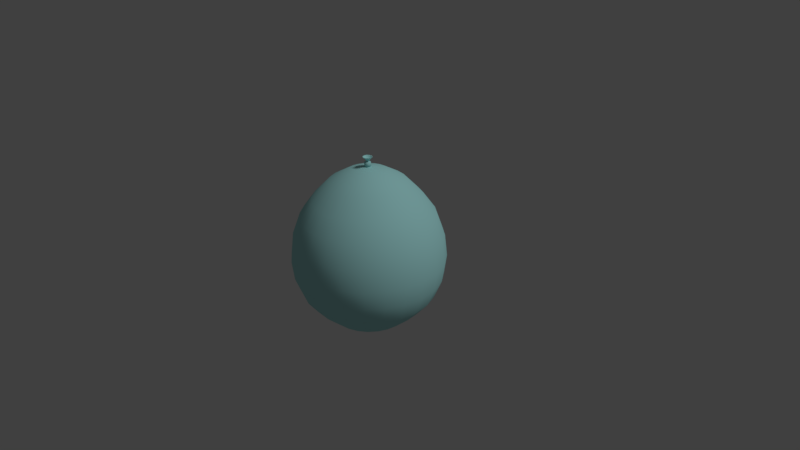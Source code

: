 # Source: waterBalloon1.blend  (saved by Blender 2.79.0; exported with 4.5.12 LTS)
import bpy
from mathutils import Matrix  # noqa: F401  (used for matrix-valued properties, if any)

bpy.ops.wm.read_factory_settings(use_empty=True)
scene = bpy.context.scene
scene.name = 'Scene'

# ---- collections
col_collection_1 = bpy.data.collections.new('Collection 1'); scene.collection.children.link(col_collection_1)

# ---- materials (node trees are filled in below, after node groups)
mat_rubber = bpy.data.materials.new('rubber')
mat_rubber.alpha_threshold = 0.0
mat_rubber.use_transparent_shadow = False
mat_rubber.diffuse_color = (0.4156, 0.8, 0.8, 1.0)
mat_rubber.roughness = 0.5

# ---- material node trees

# ---- world
world_world = bpy.data.worlds.new('World'); scene.world = world_world
world_world.color = (0.05088, 0.05088, 0.05088)
world_world.use_sun_shadow = False
world_world.sun_shadow_jitter_overblur = 0.0
world_world.cycles.sampling_method = 'MANUAL'

# ---- cameras
cam_camera = bpy.data.cameras.new('Camera')
cam_camera.clip_end = 100.0
cam_camera.lens = 35.0
cam_camera.sensor_width = 32.0
cam_camera.sensor_height = 18.0
cam_camera.ortho_scale = 7.314
cam_camera.dof.focus_distance = 0.0
cam_camera.dof.aperture_fstop = 128.0

# ---- lights
light_lamp = bpy.data.lights.new('Lamp', 'SUN')
light_lamp.transmission_factor = 0.0
light_lamp.cutoff_distance = 30.0
light_lamp.angle = 0.1993
light_lamp.energy = 1.0
light_lamp.shadow_buffer_clip_start = 1.001
light_lamp.shadow_soft_size = 0.1
light_lamp.shadow_cascade_max_distance = 1000.0

# ---- meshes
me_sphere = bpy.data.meshes.new('Sphere')
me_sphere.from_pydata([(0.25, 0.433, 1.016), (0.433, 0.75, 0.575), (0.5, 0.866, -4.371e-08), (0.433, 0.75, -0.5), (0.25, 0.433, -0.866), (0.0, 1.51e-07, -0.9875), (-1.308e-07, 7.55e-08, 1.225), (0.433, 0.25, 1.016), (0.75, 0.433, 0.575), (0.866, 0.5, -4.371e-08), (0.75, 0.433, -0.5), (0.433, 0.25, -0.866), (0.5, 1.245e-07, 1.016), (0.866, 1.096e-07, 0.575), (1.0, 1.394e-07, -4.371e-08), (0.866, 1.394e-07, -0.5), (0.5, 1.692e-07, -0.866), (0.433, -0.25, 1.016), (0.75, -0.433, 0.575), (0.866, -0.5, -4.371e-08), (0.75, -0.433, -0.5), (0.433, -0.25, -0.866), (0.25, -0.433, 1.016), (0.433, -0.75, 0.575), (0.5, -0.866, -4.371e-08), (0.433, -0.75, -0.5), (0.25, -0.433, -0.866), (-6.06e-08, -0.5, 1.016), (-1.589e-08, -0.866, 0.575), (-4.57e-08, -1.0, -4.371e-08), (-4.57e-08, -0.866, -0.5), (1.391e-08, -0.5, -0.866), (-0.25, -0.433, 1.016), (-0.433, -0.75, 0.575), (-0.5, -0.866, -4.371e-08), (-0.433, -0.75, -0.5), (-0.25, -0.433, -0.866), (-0.433, -0.25, 1.016), (-0.75, -0.433, 0.575), (-0.866, -0.5, -4.371e-08), (-0.75, -0.433, -0.5), (-0.433, -0.25, -0.866), (-0.5, 2.437e-07, 1.016), (-0.866, 1.99e-07, 0.575), (-1.0, 2.288e-07, -4.371e-08), (-0.866, 1.99e-07, -0.5), (-0.5, 1.692e-07, -0.866), (-0.433, 0.25, 1.016), (-0.75, 0.433, 0.575), (-0.866, 0.5, -4.371e-08), (-0.75, 0.433, -0.5), (-0.433, 0.25, -0.866), (-0.25, 0.433, 1.016), (-0.433, 0.75, 0.575), (-0.5, 0.866, -4.371e-08), (-0.433, 0.75, -0.5), (-0.25, 0.433, -0.866), (8.841e-08, 0.5, 1.016), (4.371e-08, 0.866, 0.575), (7.351e-08, 1.0, -4.371e-08), (4.371e-08, 0.866, -0.5), (2.881e-08, 0.5, -0.866), (-0.03125, 0.05413, 1.343), (2.846e-08, 1.452e-07, 1.271), (-0.05413, 0.03125, 1.343), (-0.0625, 1.638e-07, 1.343), (-0.05413, -0.03125, 1.343), (-0.03125, -0.05413, 1.343), (4.986e-10, -0.0625, 1.343), (0.03125, -0.05413, 1.343), (0.05413, -0.03125, 1.343), (0.0625, 1.787e-07, 1.343), (0.05413, 0.03125, 1.343), (0.03125, 0.05413, 1.343), (-1.813e-08, 0.0625, 1.343), (-0.02813, 0.04871, 1.343), (2.522e-08, 1.475e-07, 1.271), (-0.04871, 0.02813, 1.343), (-0.05625, 1.643e-07, 1.343), (-0.04871, -0.02812, 1.343), (-0.02812, -0.04871, 1.343), (-4.762e-10, -0.05625, 1.343), (0.02812, -0.04871, 1.343), (0.04871, -0.02812, 1.343), (0.05625, 1.778e-07, 1.343), (0.04871, 0.02813, 1.343), (0.02812, 0.04871, 1.343), (-1.724e-08, 0.05625, 1.343), (0.0, 0.0, 1.2), (0.03618, -0.02629, 1.228), (-0.01382, -0.04253, 1.228), (-0.04472, 0.0, 1.228), (-0.01382, 0.04253, 1.228), (0.03618, 0.02629, 1.228), (0.01382, -0.04253, 1.272), (-0.03618, -0.02629, 1.272), (-0.03618, 0.02629, 1.272), (0.01382, 0.04253, 1.272), (0.04472, 0.0, 1.272), (0.0, 0.0, 1.3), (0.3543, 0.6137, 0.7955), (0.6137, 0.3543, 0.7955), (0.7086, 1.155e-07, 0.7955), (0.6137, -0.3543, 0.7955), (0.3543, -0.6137, 0.7955), (-4.044e-08, -0.7086, 0.7955), (-0.3543, -0.6137, 0.7955), (-0.6137, -0.3543, 0.7955), (-0.7086, 2.237e-07, 0.7955), (-0.6137, 0.3543, 0.7955), (-0.3543, 0.6137, 0.7955), (6.778e-08, 0.7086, 0.7955), (0.484, 0.8383, 0.2875), (0.8383, 0.484, 0.2875), (0.968, 1.231e-07, 0.2875), (0.8383, -0.484, 0.2875), (0.484, -0.8383, 0.2875), (-3.306e-08, -0.968, 0.2875), (-0.484, -0.8383, 0.2875), (-0.8383, -0.484, 0.2875), (-0.968, 2.158e-07, 0.2875), (-0.8383, 0.484, 0.2875), (-0.484, 0.8383, 0.2875), (5.97e-08, 0.968, 0.2875), (0.484, 0.8383, -0.25), (0.8383, 0.484, -0.25), (0.968, 1.385e-07, -0.25), (0.8383, -0.484, -0.25), (0.484, -0.8383, -0.25), (-4.703e-08, -0.968, -0.25), (-0.484, -0.8383, -0.25), (-0.8383, -0.484, -0.25), (-0.968, 2.158e-07, -0.25), (-0.8383, 0.484, -0.25), (-0.484, 0.8383, -0.25), (6.119e-08, 0.968, -0.25), (0.3543, 0.6137, -0.683), (0.6137, 0.3543, -0.683), (0.7086, 1.54e-07, -0.683), (0.6137, -0.3543, -0.683), (0.3543, -0.6137, -0.683), (-1.66e-08, -0.7086, -0.683), (-0.3543, -0.6137, -0.683), (-0.6137, -0.3543, -0.683), (-0.7086, 1.849e-07, -0.683), (-0.6137, 0.3543, -0.683), (-0.3543, 0.6137, -0.683), (3.751e-08, 0.7086, -0.683), (0.1394, 0.2415, -0.9455), (1.511e-08, 0.2788, -0.9455), (0.2415, 0.1394, -0.9455), (0.2788, 1.605e-07, -0.9455), (0.2415, -0.1394, -0.9455), (0.1394, -0.2415, -0.9455), (6.797e-09, -0.2788, -0.9455), (-0.1394, -0.2415, -0.9455), (-0.2415, -0.1394, -0.9455), (-0.2788, 1.605e-07, -0.9455), (-0.2415, 0.1394, -0.9455), (-0.1394, 0.2415, -0.9455), (0.2415, 0.1394, 1.146), (-1.638e-08, 0.2788, 1.146), (0.1394, 0.2415, 1.146), (0.2788, 9.709e-08, 1.146), (0.2415, -0.1394, 1.146), (0.1394, -0.2415, 1.146), (-9.948e-08, -0.2788, 1.146), (-0.1394, -0.2415, 1.146), (-0.2415, -0.1394, 1.146), (-0.2788, 1.636e-07, 1.146), (-0.2415, 0.1394, 1.146), (-0.1394, 0.2415, 1.146), (0.6122, 0.6122, -0.5), (0.7069, 0.7069, -4.47e-08), (0.6122, 0.6122, 0.575), (0.5009, 0.5009, 0.7955), (0.6843, 0.6843, 0.2875), (0.6843, 0.6843, -0.25), (0.5009, 0.5009, -0.683), (0.3535, 0.3535, -0.866), (0.1971, 0.1971, -0.9455), (0.3535, 0.3535, 1.016), (0.1971, 0.1971, 1.146), (0.2241, 0.8363, -0.5), (0.2587, 0.9657, -4.47e-08), (0.2241, 0.8363, 0.575), (0.1834, 0.6843, 0.7955), (0.2505, 0.9348, 0.2875), (0.2505, 0.9348, -0.25), (0.1834, 0.6843, -0.683), (0.1294, 0.4828, -0.866), (0.07215, 0.2693, -0.9455), (0.1294, 0.4828, 1.016), (0.07215, 0.2693, 1.146), (-0.2241, 0.8363, -0.5), (-0.2587, 0.9657, -4.47e-08), (-0.2241, 0.8363, 0.575), (-0.1834, 0.6843, 0.7955), (-0.2505, 0.9348, 0.2875), (-0.2505, 0.9348, -0.25), (-0.1834, 0.6843, -0.683), (-0.1294, 0.4828, -0.866), (-0.07215, 0.2693, -0.9455), (-0.1294, 0.4828, 1.016), (-0.07215, 0.2693, 1.146), (-0.6122, 0.6122, 0.575), (-0.6122, 0.6122, -0.5), (-0.7069, 0.7069, -4.47e-08), (-0.5009, 0.5009, 0.7955), (-0.6843, 0.6843, 0.2875), (-0.6843, 0.6843, -0.25), (-0.5009, 0.5009, -0.683), (-0.3535, 0.3535, -0.866), (-0.1971, 0.1971, -0.9455), (-0.3535, 0.3535, 1.016), (-0.1971, 0.1971, 1.146), (-0.8363, 0.2241, -0.5), (-0.9657, 0.2588, -4.47e-08), (-0.8363, 0.2241, 0.575), (-0.6843, 0.1834, 0.7955), (-0.9348, 0.2505, 0.2875), (-0.9348, 0.2505, -0.25), (-0.6843, 0.1834, -0.683), (-0.4828, 0.1294, -0.866), (-0.2693, 0.07215, -0.9455), (-0.4828, 0.1294, 1.016), (-0.2693, 0.07215, 1.146), (-0.8363, -0.2241, -0.5), (-0.9657, -0.2587, -4.47e-08), (-0.8363, -0.2241, 0.575), (-0.6843, -0.1834, 0.7955), (-0.9348, -0.2505, 0.2875), (-0.9348, -0.2505, -0.25), (-0.6843, -0.1834, -0.683), (-0.4828, -0.1294, -0.866), (-0.2693, -0.07215, -0.9455), (-0.4828, -0.1294, 1.016), (-0.2693, -0.07215, 1.146), (-0.6122, -0.6122, -0.5), (-0.7069, -0.7069, -4.47e-08), (-0.6122, -0.6122, 0.575), (-0.5009, -0.5009, 0.7955), (-0.6843, -0.6843, 0.2875), (-0.6843, -0.6843, -0.25), (-0.5009, -0.5009, -0.683), (-0.3535, -0.3535, -0.866), (-0.1971, -0.1971, -0.9455), (-0.3535, -0.3535, 1.016), (-0.1971, -0.1971, 1.146), (-0.2241, -0.8363, -0.5), (-0.2587, -0.9657, -4.47e-08), (-0.2241, -0.8363, 0.575), (-0.1834, -0.6843, 0.7955), (-0.2505, -0.9348, 0.2875), (-0.2505, -0.9348, -0.25), (-0.1834, -0.6843, -0.683), (-0.1294, -0.4828, -0.866), (-0.07215, -0.2693, -0.9455), (-0.1294, -0.4828, 1.016), (-0.07215, -0.2693, 1.146), (0.2241, -0.8363, -0.5), (0.2587, -0.9657, -4.47e-08), (0.2241, -0.8363, 0.575), (0.1834, -0.6843, 0.7955), (0.2505, -0.9348, 0.2875), (0.2505, -0.9348, -0.25), (0.1834, -0.6843, -0.683), (0.1294, -0.4828, -0.866), (0.07215, -0.2693, -0.9455), (0.1294, -0.4828, 1.016), (0.07215, -0.2693, 1.146), (0.7069, -0.7069, -4.47e-08), (0.6122, -0.6122, 0.575), (0.6122, -0.6122, -0.5), (0.5009, -0.5009, 0.7955), (0.6843, -0.6843, 0.2875), (0.6843, -0.6843, -0.25), (0.5009, -0.5009, -0.683), (0.3535, -0.3535, -0.866), (0.1971, -0.1971, -0.9455), (0.3535, -0.3535, 1.016), (0.1971, -0.1971, 1.146), (0.8363, -0.2241, -0.5), (0.9657, -0.2587, -4.47e-08), (0.8363, -0.2241, 0.575), (0.6843, -0.1834, 0.7955), (0.9348, -0.2505, 0.2875), (0.9348, -0.2505, -0.25), (0.6843, -0.1834, -0.683), (0.4828, -0.1294, -0.866), (0.2693, -0.07215, -0.9455), (0.4828, -0.1294, 1.016), (0.2693, -0.07215, 1.146), (0.8363, 0.2241, -0.5), (0.9657, 0.2588, -4.47e-08), (0.8363, 0.2241, 0.575), (0.6843, 0.1834, 0.7955), (0.9348, 0.2505, 0.2875), (0.9348, 0.2505, -0.25), (0.6843, 0.1834, -0.683), (0.4828, 0.1294, -0.866), (0.2693, 0.07215, -0.9455), (0.4828, 0.1294, 1.016), (0.2693, 0.07215, 1.146)], [], [(188, 184, 2, 124), (186, 192, 0, 100), (189, 183, 3, 136), (187, 185, 1, 112), (5, 191, 148), (178, 172, 10, 137), (176, 174, 8, 113), (149, 191, 5), (177, 173, 9, 125), (175, 181, 7, 101), (299, 293, 15, 138), (297, 295, 13, 114), (5, 202, 149), (298, 294, 14, 126), (296, 302, 12, 102), (288, 282, 20, 139), (286, 284, 18, 115), (159, 202, 5), (287, 283, 19, 127), (285, 291, 17, 103), (275, 272, 23, 116), (5, 213, 159), (276, 271, 24, 128), (274, 280, 22, 104), (277, 273, 25, 140), (158, 213, 5), (265, 261, 29, 129), (263, 269, 27, 105), (266, 260, 30, 141), (264, 262, 28, 117), (5, 224, 158), (254, 250, 34, 130), (252, 258, 32, 106), (255, 249, 35, 142), (253, 251, 33, 118), (157, 224, 5), (243, 239, 39, 131), (241, 247, 37, 107), (244, 238, 40, 143), (242, 240, 38, 119), (5, 235, 157), (232, 228, 44, 132), (230, 236, 42, 108), (233, 227, 45, 144), (231, 229, 43, 120), (221, 217, 49, 133), (219, 225, 47, 109), (222, 216, 50, 145), (220, 218, 48, 121), (156, 235, 5), (208, 214, 52, 110), (211, 206, 55, 146), (209, 205, 53, 122), (5, 246, 156), (210, 207, 54, 134), (200, 194, 60, 147), (198, 196, 58, 123), (155, 246, 5), (199, 195, 59, 135), (197, 203, 57, 111), (74, 63, 62), (62, 63, 64), (64, 63, 65), (65, 63, 66), (66, 63, 67), (67, 63, 68), (68, 63, 69), (69, 63, 70), (70, 63, 71), (71, 63, 72), (72, 63, 73), (73, 63, 74), (87, 76, 75), (75, 76, 77), (77, 76, 78), (78, 76, 79), (79, 76, 80), (80, 76, 81), (81, 76, 82), (82, 76, 83), (83, 76, 84), (84, 76, 85), (85, 76, 86), (86, 76, 87), (72, 85, 84, 71), (73, 86, 85, 72), (73, 74, 87, 86), (62, 75, 87, 74), (62, 64, 77, 75), (64, 65, 78, 77), (65, 66, 79, 78), (66, 67, 80, 79), (67, 68, 81, 80), (69, 82, 81, 68), (70, 83, 82, 69), (71, 84, 83, 70), (88, 89, 90), (89, 88, 93), (88, 90, 91), (88, 91, 92), (88, 92, 93), (89, 93, 98), (90, 89, 94), (91, 90, 95), (92, 91, 96), (93, 92, 97), (89, 98, 94), (90, 94, 95), (91, 95, 96), (92, 96, 97), (93, 97, 98), (94, 98, 99), (95, 94, 99), (96, 95, 99), (97, 96, 99), (98, 97, 99), (196, 197, 111, 58), (205, 208, 110, 53), (218, 219, 109, 48), (229, 230, 108, 43), (240, 241, 107, 38), (251, 252, 106, 33), (262, 263, 105, 28), (272, 274, 104, 23), (284, 285, 103, 18), (295, 296, 102, 13), (174, 175, 101, 8), (185, 186, 100, 1), (195, 198, 123, 59), (207, 209, 122, 54), (217, 220, 121, 49), (228, 231, 120, 44), (239, 242, 119, 39), (250, 253, 118, 34), (261, 264, 117, 29), (271, 275, 116, 24), (283, 286, 115, 19), (294, 297, 114, 14), (173, 176, 113, 9), (184, 187, 112, 2), (194, 199, 135, 60), (206, 210, 134, 55), (216, 221, 133, 50), (227, 232, 132, 45), (238, 243, 131, 40), (249, 254, 130, 35), (260, 265, 129, 30), (273, 276, 128, 25), (282, 287, 127, 20), (293, 298, 126, 15), (172, 177, 125, 10), (183, 188, 124, 3), (201, 200, 147, 61), (212, 211, 146, 56), (223, 222, 145, 51), (234, 233, 144, 46), (245, 244, 143, 41), (256, 255, 142, 36), (267, 266, 141, 31), (278, 277, 140, 26), (289, 288, 139, 21), (300, 299, 138, 16), (179, 178, 137, 11), (190, 189, 136, 4), (201, 61, 149, 202), (212, 56, 159, 213), (223, 51, 158, 224), (234, 235, 156, 41), (245, 246, 155, 36), (256, 257, 154, 31), (267, 268, 153, 26), (278, 279, 152, 21), (289, 21, 152, 290), (300, 16, 151, 301), (179, 11, 150, 180), (190, 4, 148, 191), (204, 203, 52, 171), (5, 257, 155), (215, 214, 47, 170), (154, 257, 5), (226, 225, 42, 169), (5, 268, 154), (237, 236, 37, 168), (153, 268, 5), (248, 247, 32, 167), (5, 279, 153), (259, 258, 27, 166), (152, 279, 5), (270, 269, 22, 165), (5, 290, 152), (281, 280, 17, 164), (151, 290, 5), (292, 291, 12, 163), (5, 301, 151), (303, 302, 7, 160), (150, 301, 5), (182, 181, 0, 162), (5, 180, 150), (193, 192, 57, 161), (148, 180, 5), (160, 7, 181, 182), (4, 179, 180, 148), (4, 136, 178, 179), (3, 124, 177, 172), (2, 112, 176, 173), (1, 100, 175, 174), (100, 0, 181, 175), (124, 2, 173, 177), (112, 1, 174, 176), (136, 3, 172, 178), (162, 0, 192, 193), (61, 190, 191, 149), (61, 147, 189, 190), (60, 135, 188, 183), (59, 123, 187, 184), (58, 111, 186, 185), (123, 58, 185, 187), (147, 60, 183, 189), (111, 57, 192, 186), (135, 59, 184, 188), (161, 57, 203, 204), (56, 201, 202, 159), (56, 146, 200, 201), (55, 134, 199, 194), (54, 122, 198, 195), (53, 110, 197, 196), (110, 52, 203, 197), (134, 54, 195, 199), (122, 53, 196, 198), (146, 55, 194, 200), (171, 52, 214, 215), (51, 212, 213, 158), (51, 145, 211, 212), (50, 133, 210, 206), (49, 121, 209, 207), (48, 109, 208, 205), (133, 49, 207, 210), (121, 48, 205, 209), (145, 50, 206, 211), (109, 47, 214, 208), (170, 47, 225, 226), (46, 223, 224, 157), (46, 144, 222, 223), (45, 132, 221, 216), (44, 120, 220, 217), (43, 108, 219, 218), (120, 43, 218, 220), (144, 45, 216, 222), (108, 42, 225, 219), (132, 44, 217, 221), (169, 42, 236, 237), (46, 157, 235, 234), (41, 143, 233, 234), (40, 131, 232, 227), (39, 119, 231, 228), (38, 107, 230, 229), (119, 38, 229, 231), (143, 40, 227, 233), (107, 37, 236, 230), (131, 39, 228, 232), (168, 37, 247, 248), (41, 156, 246, 245), (36, 142, 244, 245), (35, 130, 243, 238), (34, 118, 242, 239), (33, 106, 241, 240), (118, 33, 240, 242), (142, 35, 238, 244), (106, 32, 247, 241), (130, 34, 239, 243), (167, 32, 258, 259), (36, 155, 257, 256), (31, 141, 255, 256), (30, 129, 254, 249), (29, 117, 253, 250), (28, 105, 252, 251), (117, 28, 251, 253), (141, 30, 249, 255), (105, 27, 258, 252), (129, 29, 250, 254), (166, 27, 269, 270), (31, 154, 268, 267), (26, 140, 266, 267), (25, 128, 265, 260), (24, 116, 264, 261), (23, 104, 263, 262), (116, 23, 262, 264), (140, 25, 260, 266), (104, 22, 269, 263), (128, 24, 261, 265), (165, 22, 280, 281), (26, 153, 279, 278), (21, 139, 277, 278), (20, 127, 276, 273), (19, 115, 275, 271), (18, 103, 274, 272), (139, 20, 273, 277), (103, 17, 280, 274), (127, 19, 271, 276), (115, 18, 272, 275), (164, 17, 291, 292), (16, 289, 290, 151), (16, 138, 288, 289), (15, 126, 287, 282), (14, 114, 286, 283), (13, 102, 285, 284), (102, 12, 291, 285), (126, 14, 283, 287), (114, 13, 284, 286), (138, 15, 282, 288), (163, 12, 302, 303), (11, 300, 301, 150), (11, 137, 299, 300), (10, 125, 298, 293), (9, 113, 297, 294), (8, 101, 296, 295), (101, 7, 302, 296), (125, 9, 294, 298), (113, 8, 295, 297), (137, 10, 293, 299), (162, 6, 182), (162, 193, 6), (161, 6, 193), (161, 204, 6), (171, 6, 204), (171, 215, 6), (170, 6, 215), (170, 226, 6), (169, 6, 226), (169, 237, 6), (168, 6, 237), (168, 248, 6), (167, 6, 248), (167, 259, 6), (166, 6, 259), (166, 270, 6), (165, 6, 270), (165, 281, 6), (164, 6, 281), (164, 292, 6), (163, 6, 292), (163, 303, 6), (160, 6, 303), (160, 182, 6)])
me_sphere.polygons.foreach_set('use_smooth', [True] * 344)
_k = set([(62, 64), (62, 74), (64, 65), (65, 66), (66, 67), (67, 68), (68, 69), (69, 70), (70, 71), (71, 72), (72, 73), (73, 74), (75, 77), (75, 87), (77, 78), (78, 79), (79, 80), (80, 81), (81, 82), (82, 83), (83, 84), (84, 85), (85, 86), (86, 87)])
me_sphere.attributes.new('sharp_edge', 'BOOLEAN', 'EDGE').data.foreach_set('value', [ (min(e.vertices), max(e.vertices)) in _k for e in me_sphere.edges])
_uv = me_sphere.uv_layers.new(name='UVMap')
_uv.uv.foreach_set('vector', [0.0, 0.0, 1.0, 0.0, 1.0, 1.0, 0.0, 1.0, 0.0, 0.0, 1.0, 0.0, 1.0, 1.0, 0.0, 1.0, 0.0, 0.0, 1.0, 0.0, 1.0, 1.0, 0.0, 1.0, 0.0, 0.0, 1.0, 0.0, 1.0, 1.0, 0.0, 1.0, 0.0, 0.0, 1.0, 0.0, 1.0, 1.0, 0.0, 0.0, 1.0, 0.0, 1.0, 1.0, 0.0, 1.0, 0.0, 0.0, 1.0, 0.0, 1.0, 1.0, 0.0, 1.0, 0.0, 0.0, 1.0, 0.0, 1.0, 1.0, 0.0, 0.0, 1.0, 0.0, 1.0, 1.0, 0.0, 1.0, 0.0, 0.0, 1.0, 0.0, 1.0, 1.0, 0.0, 1.0, 0.0, 0.0, 1.0, 0.0, 1.0, 1.0, 0.0, 1.0, 0.0, 0.0, 1.0, 0.0, 1.0, 1.0, 0.0, 1.0, 0.0, 0.0, 1.0, 0.0, 1.0, 1.0, 0.0, 0.0, 1.0, 0.0, 1.0, 1.0, 0.0, 1.0, 0.0, 0.0, 1.0, 0.0, 1.0, 1.0, 0.0, 1.0, 0.0, 0.0, 1.0, 0.0, 1.0, 1.0, 0.0, 1.0, 0.0, 0.0, 1.0, 0.0, 1.0, 1.0, 0.0, 1.0, 0.0, 0.0, 1.0, 0.0, 1.0, 1.0, 0.0, 0.0, 1.0, 0.0, 1.0, 1.0, 0.0, 1.0, 0.0, 0.0, 1.0, 0.0, 1.0, 1.0, 0.0, 1.0, 0.0, 0.0, 1.0, 0.0, 1.0, 1.0, 0.0, 1.0, 0.0, 0.0, 1.0, 0.0, 1.0, 1.0, 0.0, 0.0, 1.0, 0.0, 1.0, 1.0, 0.0, 1.0, 0.0, 0.0, 1.0, 0.0, 1.0, 1.0, 0.0, 1.0, 0.0, 0.0, 1.0, 0.0, 1.0, 1.0, 0.0, 1.0, 0.0, 0.0, 1.0, 0.0, 1.0, 1.0, 0.0, 0.0, 1.0, 0.0, 1.0, 1.0, 0.0, 1.0, 0.0, 0.0, 1.0, 0.0, 1.0, 1.0, 0.0, 1.0, 0.0, 0.0, 1.0, 0.0, 1.0, 1.0, 0.0, 1.0, 0.0, 0.0, 1.0, 0.0, 1.0, 1.0, 0.0, 1.0, 0.0, 0.0, 1.0, 0.0, 1.0, 1.0, 0.0, 0.0, 1.0, 0.0, 1.0, 1.0, 0.0, 1.0, 0.0, 0.0, 1.0, 0.0, 1.0, 1.0, 0.0, 1.0, 0.0, 0.0, 1.0, 0.0, 1.0, 1.0, 0.0, 1.0, 0.0, 0.0, 1.0, 0.0, 1.0, 1.0, 0.0, 1.0, 0.0, 0.0, 1.0, 0.0, 1.0, 1.0, 0.0, 0.0, 1.0, 0.0, 1.0, 1.0, 0.0, 1.0, 0.0, 0.0, 1.0, 0.0, 1.0, 1.0, 0.0, 1.0, 0.0, 0.0, 1.0, 0.0, 1.0, 1.0, 0.0, 1.0, 0.0, 0.0, 1.0, 0.0, 1.0, 1.0, 0.0, 1.0, 0.0, 0.0, 1.0, 0.0, 1.0, 1.0, 0.0, 0.0, 1.0, 0.0, 1.0, 1.0, 0.0, 1.0, 0.0, 0.0, 1.0, 0.0, 1.0, 1.0, 0.0, 1.0, 0.0, 0.0, 1.0, 0.0, 1.0, 1.0, 0.0, 1.0, 0.0, 0.0, 1.0, 0.0, 1.0, 1.0, 0.0, 1.0, 0.0, 0.0, 1.0, 0.0, 1.0, 1.0, 0.0, 1.0, 0.0, 0.0, 1.0, 0.0, 1.0, 1.0, 0.0, 1.0, 0.0, 0.0, 1.0, 0.0, 1.0, 1.0, 0.0, 1.0, 0.0, 0.0, 1.0, 0.0, 1.0, 1.0, 0.0, 1.0, 0.0, 0.0, 1.0, 0.0, 1.0, 1.0, 0.0, 0.0, 1.0, 0.0, 1.0, 1.0, 0.0, 1.0, 0.0, 0.0, 1.0, 0.0, 1.0, 1.0, 0.0, 1.0, 0.0, 0.0, 1.0, 0.0, 1.0, 1.0, 0.0, 1.0, 0.0, 0.0, 1.0, 0.0, 1.0, 1.0, 0.0, 0.0, 1.0, 0.0, 1.0, 1.0, 0.0, 1.0, 0.0, 0.0, 1.0, 0.0, 1.0, 1.0, 0.0, 1.0, 0.0, 0.0, 1.0, 0.0, 1.0, 1.0, 0.0, 1.0, 0.0, 0.0, 1.0, 0.0, 1.0, 1.0, 0.0, 0.0, 1.0, 0.0, 1.0, 1.0, 0.0, 1.0, 0.0, 0.0, 1.0, 0.0, 1.0, 1.0, 0.0, 1.0, 0.0, 0.0, 1.0, 0.0, 1.0, 1.0, 0.0, 0.0, 1.0, 0.0, 1.0, 1.0, 0.0, 0.0, 1.0, 0.0, 1.0, 1.0, 0.0, 0.0, 1.0, 0.0, 1.0, 1.0, 0.0, 0.0, 1.0, 0.0, 1.0, 1.0, 0.0, 0.0, 1.0, 0.0, 1.0, 1.0, 0.0, 0.0, 1.0, 0.0, 1.0, 1.0, 0.0, 0.0, 1.0, 0.0, 1.0, 1.0, 0.0, 0.0, 1.0, 0.0, 1.0, 1.0, 0.0, 0.0, 1.0, 0.0, 1.0, 1.0, 0.0, 0.0, 1.0, 0.0, 1.0, 1.0, 0.0, 0.0, 1.0, 0.0, 1.0, 1.0, 0.0, 0.0, 1.0, 0.0, 1.0, 1.0, 0.0, 0.0, 1.0, 0.0, 1.0, 1.0, 0.0, 0.0, 1.0, 0.0, 1.0, 1.0, 0.0, 0.0, 1.0, 0.0, 1.0, 1.0, 0.0, 0.0, 1.0, 0.0, 1.0, 1.0, 0.0, 0.0, 1.0, 0.0, 1.0, 1.0, 0.0, 0.0, 1.0, 0.0, 1.0, 1.0, 0.0, 0.0, 1.0, 0.0, 1.0, 1.0, 0.0, 0.0, 1.0, 0.0, 1.0, 1.0, 0.0, 0.0, 1.0, 0.0, 1.0, 1.0, 0.0, 0.0, 1.0, 0.0, 1.0, 1.0, 0.0, 0.0, 1.0, 0.0, 1.0, 1.0, 0.0, 0.0, 1.0, 0.0, 1.0, 1.0, 0.0, 1.0, 0.0, 0.0, 1.0, 0.0, 1.0, 1.0, 0.0, 1.0, 0.0, 0.0, 1.0, 0.0, 1.0, 1.0, 0.0, 1.0, 0.0, 0.0, 1.0, 0.0, 1.0, 1.0, 0.0, 1.0, 0.0, 0.0, 1.0, 0.0, 1.0, 1.0, 0.0, 1.0, 0.0, 0.0, 1.0, 0.0, 1.0, 1.0, 0.0, 1.0, 0.0, 0.0, 1.0, 0.0, 1.0, 1.0, 0.0, 1.0, 0.0, 0.0, 1.0, 0.0, 1.0, 1.0, 0.0, 1.0, 0.0, 0.0, 1.0, 0.0, 1.0, 1.0, 0.0, 1.0, 0.0, 0.0, 1.0, 0.0, 1.0, 1.0, 0.0, 1.0, 0.0, 0.0, 1.0, 0.0, 1.0, 1.0, 0.0, 1.0, 0.0, 0.0, 1.0, 0.0, 1.0, 1.0, 0.0, 1.0, 0.0, 0.0, 1.0, 0.0, 1.0, 1.0, 0.0, 0.0, 1.0, 0.0, 1.0, 1.0, 0.0, 0.0, 1.0, 0.0, 1.0, 1.0, 0.0, 0.0, 1.0, 0.0, 1.0, 1.0, 0.0, 0.0, 1.0, 0.0, 1.0, 1.0, 0.0, 0.0, 1.0, 0.0, 1.0, 1.0, 0.0, 0.0, 1.0, 0.0, 1.0, 1.0, 0.0, 0.0, 1.0, 0.0, 1.0, 1.0, 0.0, 0.0, 1.0, 0.0, 1.0, 1.0, 0.0, 0.0, 1.0, 0.0, 1.0, 1.0, 0.0, 0.0, 1.0, 0.0, 1.0, 1.0, 0.0, 0.0, 1.0, 0.0, 1.0, 1.0, 0.0, 0.0, 1.0, 0.0, 1.0, 1.0, 0.0, 0.0, 1.0, 0.0, 1.0, 1.0, 0.0, 0.0, 1.0, 0.0, 1.0, 1.0, 0.0, 0.0, 1.0, 0.0, 1.0, 1.0, 0.0, 0.0, 1.0, 0.0, 1.0, 1.0, 0.0, 0.0, 1.0, 0.0, 1.0, 1.0, 0.0, 0.0, 1.0, 0.0, 1.0, 1.0, 0.0, 0.0, 1.0, 0.0, 1.0, 1.0, 0.0, 0.0, 1.0, 0.0, 1.0, 1.0, 0.0, 1.0, 0.0, 0.0, 1.0, 0.0, 1.0, 1.0, 0.0, 1.0, 0.0, 0.0, 1.0, 0.0, 1.0, 1.0, 0.0, 1.0, 0.0, 0.0, 1.0, 0.0, 1.0, 1.0, 0.0, 1.0, 0.0, 0.0, 1.0, 0.0, 1.0, 1.0, 0.0, 1.0, 0.0, 0.0, 1.0, 0.0, 1.0, 1.0, 0.0, 1.0, 0.0, 0.0, 1.0, 0.0, 1.0, 1.0, 0.0, 1.0, 0.0, 0.0, 1.0, 0.0, 1.0, 1.0, 0.0, 1.0, 0.0, 0.0, 1.0, 0.0, 1.0, 1.0, 0.0, 1.0, 0.0, 0.0, 1.0, 0.0, 1.0, 1.0, 0.0, 1.0, 0.0, 0.0, 1.0, 0.0, 1.0, 1.0, 0.0, 1.0, 0.0, 0.0, 1.0, 0.0, 1.0, 1.0, 0.0, 1.0, 0.0, 0.0, 1.0, 0.0, 1.0, 1.0, 0.0, 1.0, 0.0, 0.0, 1.0, 0.0, 1.0, 1.0, 0.0, 1.0, 0.0, 0.0, 1.0, 0.0, 1.0, 1.0, 0.0, 1.0, 0.0, 0.0, 1.0, 0.0, 1.0, 1.0, 0.0, 1.0, 0.0, 0.0, 1.0, 0.0, 1.0, 1.0, 0.0, 1.0, 0.0, 0.0, 1.0, 0.0, 1.0, 1.0, 0.0, 1.0, 0.0, 0.0, 1.0, 0.0, 1.0, 1.0, 0.0, 1.0, 0.0, 0.0, 1.0, 0.0, 1.0, 1.0, 0.0, 1.0, 0.0, 0.0, 1.0, 0.0, 1.0, 1.0, 0.0, 1.0, 0.0, 0.0, 1.0, 0.0, 1.0, 1.0, 0.0, 1.0, 0.0, 0.0, 1.0, 0.0, 1.0, 1.0, 0.0, 1.0, 0.0, 0.0, 1.0, 0.0, 1.0, 1.0, 0.0, 1.0, 0.0, 0.0, 1.0, 0.0, 1.0, 1.0, 0.0, 1.0, 0.0, 0.0, 1.0, 0.0, 1.0, 1.0, 0.0, 1.0, 0.0, 0.0, 1.0, 0.0, 1.0, 1.0, 0.0, 1.0, 0.0, 0.0, 1.0, 0.0, 1.0, 1.0, 0.0, 1.0, 0.0, 0.0, 1.0, 0.0, 1.0, 1.0, 0.0, 1.0, 0.0, 0.0, 1.0, 0.0, 1.0, 1.0, 0.0, 1.0, 0.0, 0.0, 1.0, 0.0, 1.0, 1.0, 0.0, 1.0, 0.0, 0.0, 1.0, 0.0, 1.0, 1.0, 0.0, 1.0, 0.0, 0.0, 1.0, 0.0, 1.0, 1.0, 0.0, 1.0, 0.0, 0.0, 1.0, 0.0, 1.0, 1.0, 0.0, 1.0, 0.0, 0.0, 1.0, 0.0, 1.0, 1.0, 0.0, 1.0, 0.0, 0.0, 1.0, 0.0, 1.0, 1.0, 0.0, 1.0, 0.0, 0.0, 1.0, 0.0, 1.0, 1.0, 0.0, 1.0, 0.0, 0.0, 1.0, 0.0, 1.0, 1.0, 0.0, 1.0, 0.0, 0.0, 1.0, 0.0, 1.0, 1.0, 0.0, 1.0, 0.0, 0.0, 1.0, 0.0, 1.0, 1.0, 0.0, 1.0, 0.0, 0.0, 1.0, 0.0, 1.0, 1.0, 0.0, 1.0, 0.0, 0.0, 1.0, 0.0, 1.0, 1.0, 0.0, 1.0, 0.0, 0.0, 1.0, 0.0, 1.0, 1.0, 0.0, 1.0, 0.0, 0.0, 1.0, 0.0, 1.0, 1.0, 0.0, 1.0, 0.0, 0.0, 1.0, 0.0, 1.0, 1.0, 0.0, 1.0, 0.0, 0.0, 1.0, 0.0, 1.0, 1.0, 0.0, 1.0, 0.0, 0.0, 1.0, 0.0, 1.0, 1.0, 0.0, 1.0, 0.0, 0.0, 1.0, 0.0, 1.0, 1.0, 0.0, 1.0, 0.0, 0.0, 1.0, 0.0, 1.0, 1.0, 0.0, 1.0, 0.0, 0.0, 1.0, 0.0, 1.0, 1.0, 0.0, 1.0, 0.0, 0.0, 1.0, 0.0, 1.0, 1.0, 0.0, 1.0, 0.0, 0.0, 1.0, 0.0, 1.0, 1.0, 0.0, 1.0, 0.0, 0.0, 1.0, 0.0, 1.0, 1.0, 0.0, 1.0, 0.0, 0.0, 1.0, 0.0, 1.0, 1.0, 0.0, 1.0, 0.0, 0.0, 1.0, 0.0, 1.0, 1.0, 0.0, 1.0, 0.0, 0.0, 1.0, 0.0, 1.0, 1.0, 0.0, 1.0, 0.0, 0.0, 1.0, 0.0, 1.0, 1.0, 0.0, 1.0, 0.0, 0.0, 1.0, 0.0, 1.0, 1.0, 0.0, 1.0, 0.0, 0.0, 1.0, 0.0, 1.0, 1.0, 0.0, 1.0, 0.0, 0.0, 1.0, 0.0, 1.0, 1.0, 0.0, 1.0, 0.0, 0.0, 1.0, 0.0, 1.0, 1.0, 0.0, 1.0, 0.0, 0.0, 1.0, 0.0, 1.0, 1.0, 0.0, 0.0, 1.0, 0.0, 1.0, 1.0, 0.0, 1.0, 0.0, 0.0, 1.0, 0.0, 1.0, 1.0, 0.0, 0.0, 1.0, 0.0, 1.0, 1.0, 0.0, 1.0, 0.0, 0.0, 1.0, 0.0, 1.0, 1.0, 0.0, 0.0, 1.0, 0.0, 1.0, 1.0, 0.0, 1.0, 0.0, 0.0, 1.0, 0.0, 1.0, 1.0, 0.0, 0.0, 1.0, 0.0, 1.0, 1.0, 0.0, 1.0, 0.0, 0.0, 1.0, 0.0, 1.0, 1.0, 0.0, 0.0, 1.0, 0.0, 1.0, 1.0, 0.0, 1.0, 0.0, 0.0, 1.0, 0.0, 1.0, 1.0, 0.0, 0.0, 1.0, 0.0, 1.0, 1.0, 0.0, 1.0, 0.0, 0.0, 1.0, 0.0, 1.0, 1.0, 0.0, 0.0, 1.0, 0.0, 1.0, 1.0, 0.0, 1.0, 0.0, 0.0, 1.0, 0.0, 1.0, 1.0, 0.0, 0.0, 1.0, 0.0, 1.0, 1.0, 0.0, 1.0, 0.0, 0.0, 1.0, 0.0, 1.0, 1.0, 0.0, 0.0, 1.0, 0.0, 1.0, 1.0, 0.0, 1.0, 0.0, 0.0, 1.0, 0.0, 1.0, 1.0, 0.0, 0.0, 1.0, 0.0, 1.0, 1.0, 0.0, 1.0, 0.0, 0.0, 1.0, 0.0, 1.0, 1.0, 0.0, 0.0, 1.0, 0.0, 1.0, 1.0, 0.0, 1.0, 0.0, 0.0, 1.0, 0.0, 1.0, 1.0, 0.0, 0.0, 1.0, 0.0, 1.0, 1.0, 0.0, 1.0, 0.0, 0.0, 1.0, 0.0, 1.0, 1.0, 0.0, 1.0, 0.0, 0.0, 1.0, 0.0, 1.0, 1.0, 0.0, 1.0, 0.0, 0.0, 1.0, 0.0, 1.0, 1.0, 0.0, 1.0, 0.0, 0.0, 1.0, 0.0, 1.0, 1.0, 0.0, 1.0, 0.0, 0.0, 1.0, 0.0, 1.0, 1.0, 0.0, 1.0, 0.0, 0.0, 1.0, 0.0, 1.0, 1.0, 0.0, 1.0, 0.0, 0.0, 1.0, 0.0, 1.0, 1.0, 0.0, 1.0, 0.0, 0.0, 1.0, 0.0, 1.0, 1.0, 0.0, 1.0, 0.0, 0.0, 1.0, 0.0, 1.0, 1.0, 0.0, 1.0, 0.0, 0.0, 1.0, 0.0, 1.0, 1.0, 0.0, 1.0, 0.0, 0.0, 1.0, 0.0, 1.0, 1.0, 0.0, 1.0, 0.0, 0.0, 1.0, 0.0, 1.0, 1.0, 0.0, 1.0, 0.0, 0.0, 1.0, 0.0, 1.0, 1.0, 0.0, 1.0, 0.0, 0.0, 1.0, 0.0, 1.0, 1.0, 0.0, 1.0, 0.0, 0.0, 1.0, 0.0, 1.0, 1.0, 0.0, 1.0, 0.0, 0.0, 1.0, 0.0, 1.0, 1.0, 0.0, 1.0, 0.0, 0.0, 1.0, 0.0, 1.0, 1.0, 0.0, 1.0, 0.0, 0.0, 1.0, 0.0, 1.0, 1.0, 0.0, 1.0, 0.0, 0.0, 1.0, 0.0, 1.0, 1.0, 0.0, 1.0, 0.0, 0.0, 1.0, 0.0, 1.0, 1.0, 0.0, 1.0, 0.0, 0.0, 1.0, 0.0, 1.0, 1.0, 0.0, 1.0, 0.0, 0.0, 1.0, 0.0, 1.0, 1.0, 0.0, 1.0, 0.0, 0.0, 1.0, 0.0, 1.0, 1.0, 0.0, 1.0, 0.0, 0.0, 1.0, 0.0, 1.0, 1.0, 0.0, 1.0, 0.0, 0.0, 1.0, 0.0, 1.0, 1.0, 0.0, 1.0, 0.0, 0.0, 1.0, 0.0, 1.0, 1.0, 0.0, 1.0, 0.0, 0.0, 1.0, 0.0, 1.0, 1.0, 0.0, 1.0, 0.0, 0.0, 1.0, 0.0, 1.0, 1.0, 0.0, 1.0, 0.0, 0.0, 1.0, 0.0, 1.0, 1.0, 0.0, 1.0, 0.0, 0.0, 1.0, 0.0, 1.0, 1.0, 0.0, 1.0, 0.0, 0.0, 1.0, 0.0, 1.0, 1.0, 0.0, 1.0, 0.0, 0.0, 1.0, 0.0, 1.0, 1.0, 0.0, 1.0, 0.0, 0.0, 1.0, 0.0, 1.0, 1.0, 0.0, 1.0, 0.0, 0.0, 1.0, 0.0, 1.0, 1.0, 0.0, 1.0, 0.0, 0.0, 1.0, 0.0, 1.0, 1.0, 0.0, 1.0, 0.0, 0.0, 1.0, 0.0, 1.0, 1.0, 0.0, 1.0, 0.0, 0.0, 1.0, 0.0, 1.0, 1.0, 0.0, 1.0, 0.0, 0.0, 1.0, 0.0, 1.0, 1.0, 0.0, 1.0, 0.0, 0.0, 1.0, 0.0, 1.0, 1.0, 0.0, 1.0, 0.0, 0.0, 1.0, 0.0, 1.0, 1.0, 0.0, 1.0, 0.0, 0.0, 1.0, 0.0, 1.0, 1.0, 0.0, 1.0, 0.0, 0.0, 1.0, 0.0, 1.0, 1.0, 0.0, 1.0, 0.0, 0.0, 1.0, 0.0, 1.0, 1.0, 0.0, 1.0, 0.0, 0.0, 1.0, 0.0, 1.0, 1.0, 0.0, 1.0, 0.0, 0.0, 1.0, 0.0, 1.0, 1.0, 0.0, 1.0, 0.0, 0.0, 1.0, 0.0, 1.0, 1.0, 0.0, 1.0, 0.0, 0.0, 1.0, 0.0, 1.0, 1.0, 0.0, 1.0, 0.0, 0.0, 1.0, 0.0, 1.0, 1.0, 0.0, 1.0, 0.0, 0.0, 1.0, 0.0, 1.0, 1.0, 0.0, 1.0, 0.0, 0.0, 1.0, 0.0, 1.0, 1.0, 0.0, 1.0, 0.0, 0.0, 1.0, 0.0, 1.0, 1.0, 0.0, 1.0, 0.0, 0.0, 1.0, 0.0, 1.0, 1.0, 0.0, 1.0, 0.0, 0.0, 1.0, 0.0, 1.0, 1.0, 0.0, 1.0, 0.0, 0.0, 1.0, 0.0, 1.0, 1.0, 0.0, 1.0, 0.0, 0.0, 1.0, 0.0, 1.0, 1.0, 0.0, 1.0, 0.0, 0.0, 1.0, 0.0, 1.0, 1.0, 0.0, 1.0, 0.0, 0.0, 1.0, 0.0, 1.0, 1.0, 0.0, 1.0, 0.0, 0.0, 1.0, 0.0, 1.0, 1.0, 0.0, 1.0, 0.0, 0.0, 1.0, 0.0, 1.0, 1.0, 0.0, 1.0, 0.0, 0.0, 1.0, 0.0, 1.0, 1.0, 0.0, 1.0, 0.0, 0.0, 1.0, 0.0, 1.0, 1.0, 0.0, 1.0, 0.0, 0.0, 1.0, 0.0, 1.0, 1.0, 0.0, 1.0, 0.0, 0.0, 1.0, 0.0, 1.0, 1.0, 0.0, 1.0, 0.0, 0.0, 1.0, 0.0, 1.0, 1.0, 0.0, 1.0, 0.0, 0.0, 1.0, 0.0, 1.0, 1.0, 0.0, 1.0, 0.0, 0.0, 1.0, 0.0, 1.0, 1.0, 0.0, 1.0, 0.0, 0.0, 1.0, 0.0, 1.0, 1.0, 0.0, 1.0, 0.0, 0.0, 1.0, 0.0, 1.0, 1.0, 0.0, 1.0, 0.0, 0.0, 1.0, 0.0, 1.0, 1.0, 0.0, 1.0, 0.0, 0.0, 1.0, 0.0, 1.0, 1.0, 0.0, 1.0, 0.0, 0.0, 1.0, 0.0, 1.0, 1.0, 0.0, 1.0, 0.0, 0.0, 1.0, 0.0, 1.0, 1.0, 0.0, 1.0, 0.0, 0.0, 1.0, 0.0, 1.0, 1.0, 0.0, 1.0, 0.0, 0.0, 1.0, 0.0, 1.0, 1.0, 0.0, 1.0, 0.0, 0.0, 1.0, 0.0, 1.0, 1.0, 0.0, 1.0, 0.0, 0.0, 1.0, 0.0, 1.0, 1.0, 0.0, 1.0, 0.0, 0.0, 1.0, 0.0, 1.0, 1.0, 0.0, 1.0, 0.0, 0.0, 1.0, 0.0, 1.0, 1.0, 0.0, 1.0, 0.0, 0.0, 1.0, 0.0, 1.0, 1.0, 0.0, 1.0, 0.0, 0.0, 1.0, 0.0, 1.0, 1.0, 0.0, 1.0, 0.0, 0.0, 1.0, 0.0, 1.0, 1.0, 0.0, 1.0, 0.0, 0.0, 1.0, 0.0, 1.0, 1.0, 0.0, 1.0, 0.0, 0.0, 1.0, 0.0, 1.0, 1.0, 0.0, 1.0, 0.0, 0.0, 1.0, 0.0, 1.0, 1.0, 0.0, 1.0, 0.0, 0.0, 1.0, 0.0, 1.0, 1.0, 0.0, 1.0, 0.0, 0.0, 1.0, 0.0, 1.0, 1.0, 0.0, 1.0, 0.0, 0.0, 1.0, 0.0, 1.0, 1.0, 0.0, 1.0, 0.0, 0.0, 1.0, 0.0, 1.0, 1.0, 0.0, 1.0, 0.0, 0.0, 1.0, 0.0, 1.0, 1.0, 0.0, 1.0, 0.0, 0.0, 1.0, 0.0, 1.0, 1.0, 0.0, 1.0, 0.0, 0.0, 1.0, 0.0, 1.0, 1.0, 0.0, 1.0, 0.0, 0.0, 1.0, 0.0, 1.0, 1.0, 0.0, 1.0, 0.0, 0.0, 1.0, 0.0, 1.0, 1.0, 0.0, 1.0, 0.0, 0.0, 1.0, 0.0, 1.0, 1.0, 0.0, 1.0, 0.0, 0.0, 1.0, 0.0, 1.0, 1.0, 0.0, 1.0, 0.0, 0.0, 1.0, 0.0, 1.0, 1.0, 0.0, 1.0, 0.0, 0.0, 1.0, 0.0, 1.0, 1.0, 0.0, 1.0, 0.0, 0.0, 1.0, 0.0, 1.0, 1.0, 0.0, 1.0, 0.0, 0.0, 1.0, 0.0, 1.0, 1.0, 0.0, 1.0, 0.0, 0.0, 1.0, 0.0, 1.0, 1.0, 0.0, 1.0, 0.0, 0.0, 1.0, 0.0, 1.0, 1.0, 0.0, 1.0, 0.0, 0.0, 1.0, 0.0, 1.0, 1.0, 0.0, 1.0, 0.0, 0.0, 1.0, 0.0, 1.0, 1.0, 0.0, 1.0, 0.0, 0.0, 1.0, 0.0, 1.0, 1.0, 0.0, 1.0, 0.0, 0.0, 1.0, 0.0, 1.0, 1.0, 0.0, 1.0, 0.0, 0.0, 1.0, 0.0, 1.0, 1.0, 0.0, 1.0, 0.0, 0.0, 1.0, 0.0, 1.0, 1.0, 0.0, 1.0, 0.0, 0.0, 1.0, 0.0, 1.0, 1.0, 0.0, 1.0, 0.0, 0.0, 1.0, 0.0, 1.0, 1.0, 0.0, 1.0, 0.0, 0.0, 1.0, 0.0, 1.0, 1.0, 0.0, 1.0, 0.0, 0.0, 1.0, 0.0, 1.0, 1.0, 0.0, 1.0, 0.0, 0.0, 1.0, 0.0, 1.0, 1.0, 0.0, 1.0, 0.0, 0.0, 1.0, 0.0, 1.0, 1.0, 0.0, 1.0, 0.0, 0.0, 1.0, 0.0, 1.0, 1.0, 0.0, 1.0, 0.0, 0.0, 1.0, 0.0, 1.0, 1.0, 0.0, 1.0, 0.0, 0.0, 1.0, 0.0, 1.0, 1.0, 0.0, 1.0, 0.0, 0.0, 1.0, 0.0, 1.0, 1.0, 0.0, 1.0, 0.0, 0.0, 1.0, 0.0, 1.0, 1.0, 0.0, 1.0, 0.0, 0.0, 1.0, 0.0, 1.0, 1.0, 0.0, 1.0, 0.0, 0.0, 1.0, 0.0, 1.0, 1.0, 0.0, 0.0, 1.0, 0.0, 1.0, 1.0, 0.0, 0.0, 1.0, 0.0, 1.0, 1.0, 0.0, 0.0, 1.0, 0.0, 1.0, 1.0, 0.0, 0.0, 1.0, 0.0, 1.0, 1.0, 0.0, 0.0, 1.0, 0.0, 1.0, 1.0, 0.0, 0.0, 1.0, 0.0, 1.0, 1.0, 0.0, 0.0, 1.0, 0.0, 1.0, 1.0, 0.0, 0.0, 1.0, 0.0, 1.0, 1.0, 0.0, 0.0, 1.0, 0.0, 1.0, 1.0, 0.0, 0.0, 1.0, 0.0, 1.0, 1.0, 0.0, 0.0, 1.0, 0.0, 1.0, 1.0, 0.0, 0.0, 1.0, 0.0, 1.0, 1.0, 0.0, 0.0, 1.0, 0.0, 1.0, 1.0, 0.0, 0.0, 1.0, 0.0, 1.0, 1.0, 0.0, 0.0, 1.0, 0.0, 1.0, 1.0, 0.0, 0.0, 1.0, 0.0, 1.0, 1.0, 0.0, 0.0, 1.0, 0.0, 1.0, 1.0, 0.0, 0.0, 1.0, 0.0, 1.0, 1.0, 0.0, 0.0, 1.0, 0.0, 1.0, 1.0, 0.0, 0.0, 1.0, 0.0, 1.0, 1.0, 0.0, 0.0, 1.0, 0.0, 1.0, 1.0, 0.0, 0.0, 1.0, 0.0, 1.0, 1.0, 0.0, 0.0, 1.0, 0.0, 1.0, 1.0])
me_sphere.materials.append(mat_rubber)
me_sphere.use_remesh_preserve_volume = False
me_sphere.use_remesh_preserve_attributes = False
me_sphere.use_mirror_vertex_groups = False
me_sphere.update()

# ---- objects
ob_sphere = bpy.data.objects.new('Sphere', me_sphere)
ob_lamp = bpy.data.objects.new('Lamp', light_lamp)
ob_camera = bpy.data.objects.new('Camera', cam_camera)

# ---- transforms, parenting, visibility, modifiers, constraints
ob_sphere.location = (0.0, 0.0, 0.0)
ob_sphere.lineart.crease_threshold = 0.0
ob_lamp.location = (4.076, 1.005, 5.904)
ob_lamp.rotation_euler = (0.6503, 0.05522, 1.866)
ob_lamp.lock_rotations_4d = False
ob_lamp.empty_display_type = 'ARROWS'
ob_lamp.color = (0.0, 0.0, 0.0, 0.0)
ob_lamp.lineart.crease_threshold = 0.0
ob_camera.location = (7.481, -6.508, 5.344)
ob_camera.rotation_euler = (1.109, 0.0, 0.8149)
ob_camera.lock_rotations_4d = False
ob_camera.empty_display_type = 'ARROWS'
ob_camera.color = (0.0, 0.0, 0.0, 0.0)
ob_camera.display_type = 'WIRE'
ob_camera.lineart.crease_threshold = 0.0

# ---- collection membership
col_collection_1.objects.link(ob_sphere)
col_collection_1.objects.link(ob_lamp)
col_collection_1.objects.link(ob_camera)

# ---- scene / render settings (as saved in the file)
scene.camera = ob_camera
scene.frame_start = 1; scene.frame_end = 250; scene.frame_set(1)
scene.render.engine = 'BLENDER_EEVEE_NEXT'
scene.render.resolution_percentage = 50
scene.render.dither_intensity = 0.0
scene.cycles.use_denoising = False
scene.cycles.samples = 128
scene.cycles.sampling_pattern = 'TABULATED_SOBOL'
scene.cycles.light_sampling_threshold = 0.0
scene.cycles.use_adaptive_sampling = False
scene.cycles.use_light_tree = False
scene.cycles.blur_glossy = 0.0
scene.cycles.sample_clamp_indirect = 0.0
scene.view_settings.view_transform = 'Standard'
bpy.context.view_layer.update()
